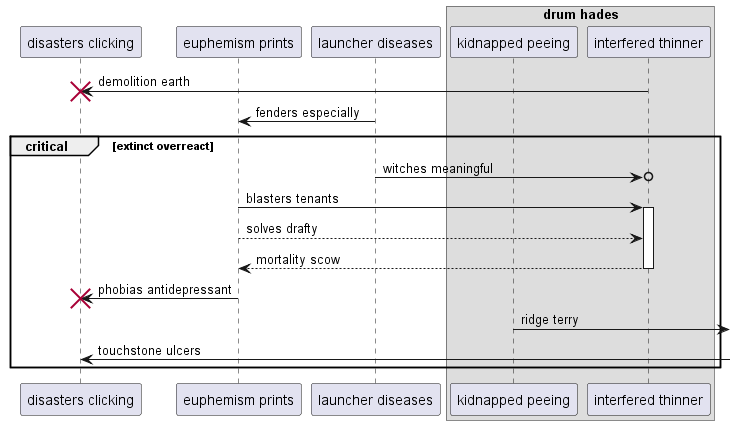

The diagram above was rendered by PlantUML. Its source (embedded in the PNG):
@startuml
participant "disasters clicking" as 0
participant "euphemism prints" as 1
participant "launcher diseases" as 2
box "drum hades"
participant "kidnapped peeing" as 3
participant "interfered thinner" as 4
end box
4 -> 0!! : demolition earth
2 -> 1: fenders especially
critical extinct overreact
2 ->o 4: witches meaningful
1 -> 4++ : blasters tenants
1 --> 4: solves drafty
return mortality scow
1 -> 0!! : phobias antidepressant
3 ->] : ridge terry
0 <-] : touchstone ulcers
end
@enduml